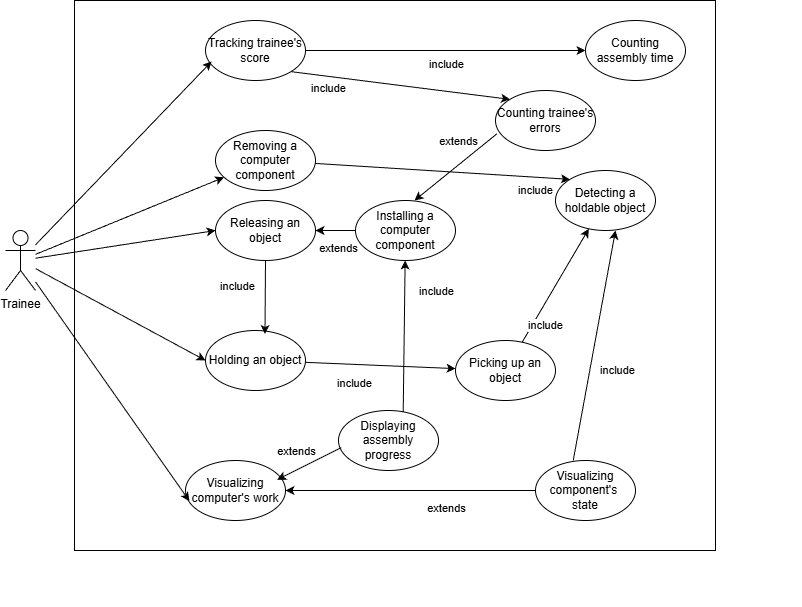

The diagram above was exported from draw.io. Its source (the exported page's mxGraphModel, read from the mxfile embedded in the PNG):
<mxGraphModel dx="1097" dy="563" grid="1" gridSize="10" guides="1" tooltips="1" connect="1" arrows="1" fold="1" page="1" pageScale="1" pageWidth="827" pageHeight="1169" math="0" shadow="0">
  <root>
    <mxCell id="0" />
    <mxCell id="1" parent="0" />
    <mxCell id="BMzQL1bdn2KisXHtxvPk-2" parent="1" style="rounded=0;whiteSpace=wrap;html=1;" value="" vertex="1">
      <mxGeometry height="550" width="641" x="149" as="geometry" />
    </mxCell>
    <mxCell id="BMzQL1bdn2KisXHtxvPk-3" parent="1" style="shape=umlActor;verticalLabelPosition=bottom;verticalAlign=top;html=1;outlineConnect=0;" value="Trainee" vertex="1">
      <mxGeometry height="60" width="30" x="80" y="230" as="geometry" />
    </mxCell>
    <mxCell id="BMzQL1bdn2KisXHtxvPk-4" parent="1" style="ellipse;whiteSpace=wrap;html=1;" value="Detecting a holdable object" vertex="1">
      <mxGeometry height="60" width="100" x="630" y="170" as="geometry" />
    </mxCell>
    <mxCell id="BMzQL1bdn2KisXHtxvPk-5" parent="1" style="ellipse;whiteSpace=wrap;html=1;" value="Picking up an object" vertex="1">
      <mxGeometry height="60" width="100" x="530" y="340" as="geometry" />
    </mxCell>
    <mxCell id="BMzQL1bdn2KisXHtxvPk-6" edge="1" parent="1" source="BMzQL1bdn2KisXHtxvPk-5" style="endArrow=classic;html=1;rounded=0;" target="BMzQL1bdn2KisXHtxvPk-4" value="">
      <mxGeometry height="50" relative="1" width="50" as="geometry">
        <mxPoint x="440" y="300" as="sourcePoint" />
        <mxPoint x="490" y="250" as="targetPoint" />
      </mxGeometry>
    </mxCell>
    <mxCell id="BMzQL1bdn2KisXHtxvPk-7" connectable="0" parent="BMzQL1bdn2KisXHtxvPk-6" style="edgeLabel;html=1;align=center;verticalAlign=middle;resizable=0;points=[];" value="include" vertex="1">
      <mxGeometry relative="1" x="-0.3712" y="-1" as="geometry">
        <mxPoint x="1" y="18" as="offset" />
      </mxGeometry>
    </mxCell>
    <mxCell id="BMzQL1bdn2KisXHtxvPk-9" parent="1" style="ellipse;whiteSpace=wrap;html=1;" value="Holding an object" vertex="1">
      <mxGeometry height="60" width="100" x="280" y="330" as="geometry" />
    </mxCell>
    <mxCell id="BMzQL1bdn2KisXHtxvPk-10" edge="1" parent="1" source="BMzQL1bdn2KisXHtxvPk-9" style="endArrow=classic;html=1;rounded=0;" target="BMzQL1bdn2KisXHtxvPk-5" value="">
      <mxGeometry height="50" relative="1" width="50" as="geometry">
        <mxPoint x="605" y="253" as="sourcePoint" />
        <mxPoint x="685" y="277" as="targetPoint" />
      </mxGeometry>
    </mxCell>
    <mxCell id="BMzQL1bdn2KisXHtxvPk-11" connectable="0" parent="BMzQL1bdn2KisXHtxvPk-10" style="edgeLabel;html=1;align=center;verticalAlign=middle;resizable=0;points=[];" value="include" vertex="1">
      <mxGeometry relative="1" x="-0.3712" y="-1" as="geometry">
        <mxPoint x="1" y="18" as="offset" />
      </mxGeometry>
    </mxCell>
    <mxCell id="BMzQL1bdn2KisXHtxvPk-12" parent="1" style="ellipse;whiteSpace=wrap;html=1;" value="Releasing an object" vertex="1">
      <mxGeometry height="60" width="100" x="290" y="200" as="geometry" />
    </mxCell>
    <mxCell id="BMzQL1bdn2KisXHtxvPk-13" edge="1" parent="1" source="BMzQL1bdn2KisXHtxvPk-3" style="endArrow=classic;html=1;rounded=0;entryX=0;entryY=0.5;entryDx=0;entryDy=0;" target="BMzQL1bdn2KisXHtxvPk-9" value="">
      <mxGeometry height="50" relative="1" width="50" as="geometry">
        <mxPoint x="400" y="390" as="sourcePoint" />
        <mxPoint x="450" y="340" as="targetPoint" />
      </mxGeometry>
    </mxCell>
    <mxCell id="BMzQL1bdn2KisXHtxvPk-14" edge="1" parent="1" source="BMzQL1bdn2KisXHtxvPk-12" style="endArrow=classic;html=1;rounded=0;entryX=0.595;entryY=0.059;entryDx=0;entryDy=0;entryPerimeter=0;" target="BMzQL1bdn2KisXHtxvPk-9" value="">
      <mxGeometry height="50" relative="1" width="50" as="geometry">
        <mxPoint x="370" y="240" as="sourcePoint" />
        <mxPoint x="430" y="240" as="targetPoint" />
      </mxGeometry>
    </mxCell>
    <mxCell id="BMzQL1bdn2KisXHtxvPk-15" connectable="0" parent="BMzQL1bdn2KisXHtxvPk-14" style="edgeLabel;html=1;align=center;verticalAlign=middle;resizable=0;points=[];" value="include" vertex="1">
      <mxGeometry relative="1" x="-0.3712" y="-1" as="geometry">
        <mxPoint x="-27" y="2" as="offset" />
      </mxGeometry>
    </mxCell>
    <mxCell id="BMzQL1bdn2KisXHtxvPk-16" parent="1" style="ellipse;whiteSpace=wrap;html=1;" value="Installing a computer component" vertex="1">
      <mxGeometry height="60" width="100" x="430" y="200" as="geometry" />
    </mxCell>
    <mxCell id="BMzQL1bdn2KisXHtxvPk-17" edge="1" parent="1" source="BMzQL1bdn2KisXHtxvPk-16" style="endArrow=classic;html=1;rounded=0;exitX=0;exitY=0.5;exitDx=0;exitDy=0;entryX=1;entryY=0.5;entryDx=0;entryDy=0;" target="BMzQL1bdn2KisXHtxvPk-12" value="">
      <mxGeometry height="50" relative="1" width="50" as="geometry">
        <mxPoint x="527" y="249" as="sourcePoint" />
        <mxPoint x="592" y="261" as="targetPoint" />
      </mxGeometry>
    </mxCell>
    <mxCell id="BMzQL1bdn2KisXHtxvPk-18" connectable="0" parent="BMzQL1bdn2KisXHtxvPk-17" style="edgeLabel;html=1;align=center;verticalAlign=middle;resizable=0;points=[];" value="extends" vertex="1">
      <mxGeometry relative="1" x="-0.3712" y="-1" as="geometry">
        <mxPoint x="-5" y="18" as="offset" />
      </mxGeometry>
    </mxCell>
    <mxCell id="BMzQL1bdn2KisXHtxvPk-19" edge="1" parent="1" source="BMzQL1bdn2KisXHtxvPk-3" style="endArrow=classic;html=1;rounded=0;entryX=0;entryY=0.5;entryDx=0;entryDy=0;" target="BMzQL1bdn2KisXHtxvPk-12" value="">
      <mxGeometry height="50" relative="1" width="50" as="geometry">
        <mxPoint x="120" y="280" as="sourcePoint" />
        <mxPoint x="270" y="240" as="targetPoint" />
      </mxGeometry>
    </mxCell>
    <mxCell id="BMzQL1bdn2KisXHtxvPk-20" parent="1" style="ellipse;whiteSpace=wrap;html=1;" value="Removing a computer component" vertex="1">
      <mxGeometry height="60" width="100" x="290" y="130" as="geometry" />
    </mxCell>
    <mxCell id="BMzQL1bdn2KisXHtxvPk-21" edge="1" parent="1" source="BMzQL1bdn2KisXHtxvPk-20" style="endArrow=classic;html=1;rounded=0;entryX=0;entryY=0;entryDx=0;entryDy=0;" target="BMzQL1bdn2KisXHtxvPk-4" value="">
      <mxGeometry height="50" relative="1" width="50" as="geometry">
        <mxPoint x="530" y="249" as="sourcePoint" />
        <mxPoint x="592" y="261" as="targetPoint" />
      </mxGeometry>
    </mxCell>
    <mxCell id="BMzQL1bdn2KisXHtxvPk-22" connectable="0" parent="BMzQL1bdn2KisXHtxvPk-21" style="edgeLabel;html=1;align=center;verticalAlign=middle;resizable=0;points=[];" value="include" vertex="1">
      <mxGeometry relative="1" x="-0.3712" y="-1" as="geometry">
        <mxPoint x="140" y="21" as="offset" />
      </mxGeometry>
    </mxCell>
    <mxCell id="BMzQL1bdn2KisXHtxvPk-23" edge="1" parent="1" source="BMzQL1bdn2KisXHtxvPk-3" style="endArrow=classic;html=1;rounded=0;" target="BMzQL1bdn2KisXHtxvPk-20" value="">
      <mxGeometry height="50" relative="1" width="50" as="geometry">
        <mxPoint x="120" y="267" as="sourcePoint" />
        <mxPoint x="270" y="240" as="targetPoint" />
      </mxGeometry>
    </mxCell>
    <mxCell id="BMzQL1bdn2KisXHtxvPk-24" parent="1" style="ellipse;whiteSpace=wrap;html=1;" value="Visualizing component's&amp;nbsp;&lt;div&gt;state&lt;/div&gt;" vertex="1">
      <mxGeometry height="60" width="100" x="610" y="460" as="geometry" />
    </mxCell>
    <mxCell id="BMzQL1bdn2KisXHtxvPk-25" edge="1" parent="1" source="BMzQL1bdn2KisXHtxvPk-24" style="endArrow=classic;html=1;rounded=0;exitX=0.377;exitY=0.002;exitDx=0;exitDy=0;entryX=0.6;entryY=1;entryDx=0;entryDy=0;entryPerimeter=0;exitPerimeter=0;" target="BMzQL1bdn2KisXHtxvPk-4" value="">
      <mxGeometry height="50" relative="1" width="50" as="geometry">
        <mxPoint x="527" y="249" as="sourcePoint" />
        <mxPoint x="592" y="261" as="targetPoint" />
      </mxGeometry>
    </mxCell>
    <mxCell id="BMzQL1bdn2KisXHtxvPk-26" connectable="0" parent="BMzQL1bdn2KisXHtxvPk-25" style="edgeLabel;html=1;align=center;verticalAlign=middle;resizable=0;points=[];" value="include" vertex="1">
      <mxGeometry relative="1" x="-0.3712" y="-1" as="geometry">
        <mxPoint x="29" y="-18" as="offset" />
      </mxGeometry>
    </mxCell>
    <mxCell id="BMzQL1bdn2KisXHtxvPk-27" parent="1" style="ellipse;whiteSpace=wrap;html=1;" value="Visualizing computer's work" vertex="1">
      <mxGeometry height="60" width="100" x="260" y="460" as="geometry" />
    </mxCell>
    <mxCell id="BMzQL1bdn2KisXHtxvPk-28" edge="1" parent="1" source="BMzQL1bdn2KisXHtxvPk-24" style="endArrow=classic;html=1;rounded=0;" target="BMzQL1bdn2KisXHtxvPk-27" value="">
      <mxGeometry height="50" relative="1" width="50" as="geometry">
        <mxPoint x="490" y="350" as="sourcePoint" />
        <mxPoint x="429" y="350" as="targetPoint" />
      </mxGeometry>
    </mxCell>
    <mxCell id="BMzQL1bdn2KisXHtxvPk-29" connectable="0" parent="BMzQL1bdn2KisXHtxvPk-28" style="edgeLabel;html=1;align=center;verticalAlign=middle;resizable=0;points=[];" value="extends" vertex="1">
      <mxGeometry relative="1" x="-0.3712" y="-1" as="geometry">
        <mxPoint x="-11" y="18" as="offset" />
      </mxGeometry>
    </mxCell>
    <mxCell id="BMzQL1bdn2KisXHtxvPk-30" edge="1" parent="1" source="BMzQL1bdn2KisXHtxvPk-3" style="endArrow=classic;html=1;rounded=0;entryX=0.039;entryY=0.675;entryDx=0;entryDy=0;entryPerimeter=0;" target="BMzQL1bdn2KisXHtxvPk-27" value="">
      <mxGeometry height="50" relative="1" width="50" as="geometry">
        <mxPoint x="120" y="275" as="sourcePoint" />
        <mxPoint x="330" y="350" as="targetPoint" />
      </mxGeometry>
    </mxCell>
    <mxCell id="BMzQL1bdn2KisXHtxvPk-31" parent="1" style="ellipse;whiteSpace=wrap;html=1;" value="Displaying assembly progress" vertex="1">
      <mxGeometry height="60" width="100" x="413" y="410" as="geometry" />
    </mxCell>
    <mxCell id="BMzQL1bdn2KisXHtxvPk-32" edge="1" parent="1" source="BMzQL1bdn2KisXHtxvPk-31" style="endArrow=classic;html=1;rounded=0;exitX=0.647;exitY=0.028;exitDx=0;exitDy=0;exitPerimeter=0;" target="BMzQL1bdn2KisXHtxvPk-16" value="">
      <mxGeometry height="50" relative="1" width="50" as="geometry">
        <mxPoint x="658" y="470" as="sourcePoint" />
        <mxPoint x="650" y="300" as="targetPoint" />
      </mxGeometry>
    </mxCell>
    <mxCell id="BMzQL1bdn2KisXHtxvPk-33" connectable="0" parent="BMzQL1bdn2KisXHtxvPk-32" style="edgeLabel;html=1;align=center;verticalAlign=middle;resizable=0;points=[];" value="include" vertex="1">
      <mxGeometry relative="1" x="-0.3712" y="-1" as="geometry">
        <mxPoint x="31" y="-74" as="offset" />
      </mxGeometry>
    </mxCell>
    <mxCell id="BMzQL1bdn2KisXHtxvPk-34" edge="1" parent="1" source="BMzQL1bdn2KisXHtxvPk-31" style="endArrow=classic;html=1;rounded=0;entryX=0.917;entryY=0.32;entryDx=0;entryDy=0;entryPerimeter=0;exitX=0.027;exitY=0.62;exitDx=0;exitDy=0;exitPerimeter=0;" target="BMzQL1bdn2KisXHtxvPk-27" value="">
      <mxGeometry height="50" relative="1" width="50" as="geometry">
        <mxPoint x="620" y="500" as="sourcePoint" />
        <mxPoint x="370" y="500" as="targetPoint" />
      </mxGeometry>
    </mxCell>
    <mxCell id="BMzQL1bdn2KisXHtxvPk-35" connectable="0" parent="BMzQL1bdn2KisXHtxvPk-34" style="edgeLabel;html=1;align=center;verticalAlign=middle;resizable=0;points=[];" value="extends" vertex="1">
      <mxGeometry relative="1" x="-0.3712" y="-1" as="geometry">
        <mxPoint x="-25" y="-6" as="offset" />
      </mxGeometry>
    </mxCell>
    <mxCell id="BMzQL1bdn2KisXHtxvPk-37" parent="1" style="ellipse;whiteSpace=wrap;html=1;" value="Tracking trainee's score" vertex="1">
      <mxGeometry height="60" width="100" x="280" y="20" as="geometry" />
    </mxCell>
    <mxCell id="BMzQL1bdn2KisXHtxvPk-38" edge="1" parent="1" source="BMzQL1bdn2KisXHtxvPk-3" style="endArrow=classic;html=1;rounded=0;entryX=0.061;entryY=0.683;entryDx=0;entryDy=0;entryPerimeter=0;" target="BMzQL1bdn2KisXHtxvPk-37" value="">
      <mxGeometry height="50" relative="1" width="50" as="geometry">
        <mxPoint x="120" y="264" as="sourcePoint" />
        <mxPoint x="309" y="187" as="targetPoint" />
      </mxGeometry>
    </mxCell>
    <mxCell id="BMzQL1bdn2KisXHtxvPk-39" parent="1" style="ellipse;whiteSpace=wrap;html=1;" value="Counting assembly time" vertex="1">
      <mxGeometry height="60" width="100" x="660" y="20" as="geometry" />
    </mxCell>
    <mxCell id="BMzQL1bdn2KisXHtxvPk-40" edge="1" parent="1" source="BMzQL1bdn2KisXHtxvPk-37" style="endArrow=classic;html=1;rounded=0;exitX=1;exitY=0.5;exitDx=0;exitDy=0;" target="BMzQL1bdn2KisXHtxvPk-39" value="">
      <mxGeometry height="50" relative="1" width="50" as="geometry">
        <mxPoint x="399" y="176" as="sourcePoint" />
        <mxPoint x="641" y="204" as="targetPoint" />
      </mxGeometry>
    </mxCell>
    <mxCell id="BMzQL1bdn2KisXHtxvPk-41" connectable="0" parent="BMzQL1bdn2KisXHtxvPk-40" style="edgeLabel;html=1;align=center;verticalAlign=middle;resizable=0;points=[];" value="include" vertex="1">
      <mxGeometry relative="1" x="-0.3712" y="-1" as="geometry">
        <mxPoint x="52" y="12" as="offset" />
      </mxGeometry>
    </mxCell>
    <mxCell id="BMzQL1bdn2KisXHtxvPk-42" parent="1" style="ellipse;whiteSpace=wrap;html=1;" value="Counting trainee's errors" vertex="1">
      <mxGeometry height="60" width="100" x="570" y="90" as="geometry" />
    </mxCell>
    <mxCell id="BMzQL1bdn2KisXHtxvPk-43" edge="1" parent="1" source="BMzQL1bdn2KisXHtxvPk-37" style="endArrow=classic;html=1;rounded=0;exitX=1;exitY=1;exitDx=0;exitDy=0;entryX=0;entryY=0;entryDx=0;entryDy=0;" target="BMzQL1bdn2KisXHtxvPk-42" value="">
      <mxGeometry height="50" relative="1" width="50" as="geometry">
        <mxPoint x="390" y="60" as="sourcePoint" />
        <mxPoint x="670" y="60" as="targetPoint" />
      </mxGeometry>
    </mxCell>
    <mxCell id="BMzQL1bdn2KisXHtxvPk-44" connectable="0" parent="BMzQL1bdn2KisXHtxvPk-43" style="edgeLabel;html=1;align=center;verticalAlign=middle;resizable=0;points=[];" value="include" vertex="1">
      <mxGeometry relative="1" x="-0.3712" y="-1" as="geometry">
        <mxPoint x="-32" y="7" as="offset" />
      </mxGeometry>
    </mxCell>
    <mxCell id="BMzQL1bdn2KisXHtxvPk-45" edge="1" parent="1" source="BMzQL1bdn2KisXHtxvPk-42" style="endArrow=classic;html=1;rounded=0;exitX=0.014;exitY=0.722;exitDx=0;exitDy=0;entryX=0.59;entryY=0.053;entryDx=0;entryDy=0;exitPerimeter=0;entryPerimeter=0;" value="">
      <mxGeometry height="50" relative="1" width="50" as="geometry">
        <mxPoint x="581.6000000000001" y="132.59999999999997" as="sourcePoint" />
        <mxPoint x="489" y="199.99999999999994" as="targetPoint" />
      </mxGeometry>
    </mxCell>
    <mxCell id="BMzQL1bdn2KisXHtxvPk-46" connectable="0" parent="BMzQL1bdn2KisXHtxvPk-45" style="edgeLabel;html=1;align=center;verticalAlign=middle;resizable=0;points=[];" value="extends" vertex="1">
      <mxGeometry relative="1" x="-0.3712" y="-1" as="geometry">
        <mxPoint x="-12" y="-13" as="offset" />
      </mxGeometry>
    </mxCell>
  </root>
</mxGraphModel>